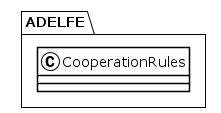

The diagram above was rendered by PlantUML. Its source (embedded in the PNG):
@startuml
!theme plain
package ADELFE {
class CooperationRules {
}
}
@enduml